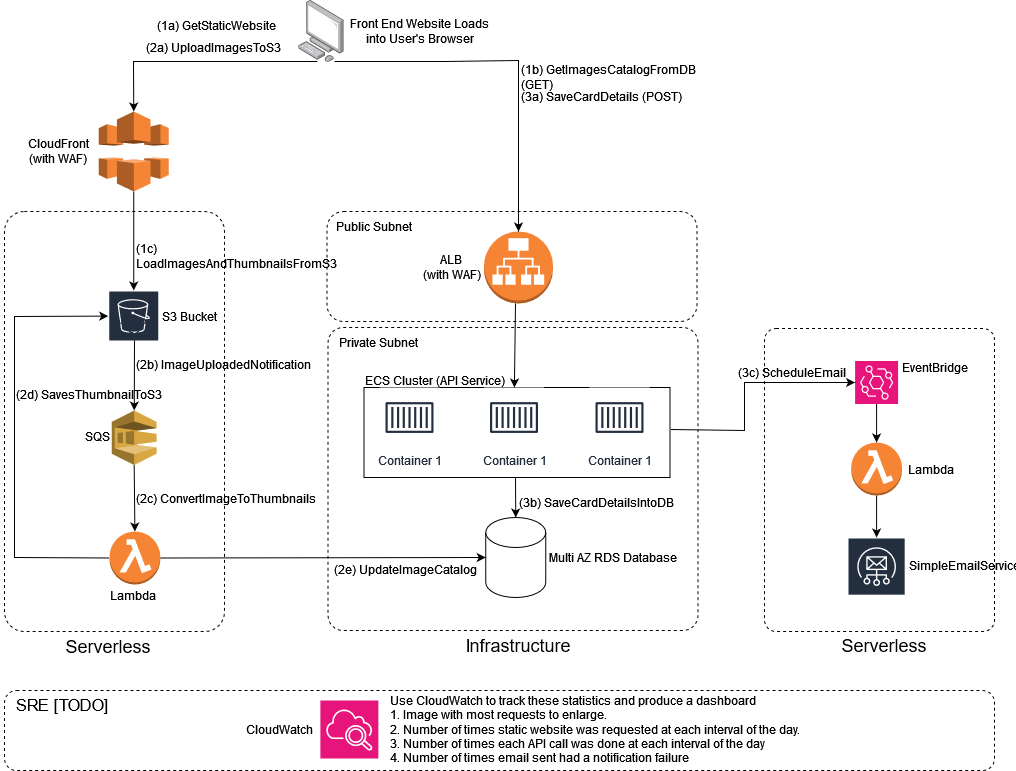

The diagram above was exported from draw.io. Its source (the exported page's mxGraphModel, read from the mxfile embedded in the PNG):
<mxGraphModel dx="1845" dy="525" grid="1" gridSize="10" guides="1" tooltips="1" connect="1" arrows="1" fold="1" page="1" pageScale="1" pageWidth="827" pageHeight="1169" math="0" shadow="0">
  <root>
    <mxCell id="0" />
    <mxCell id="1" parent="0" />
    <mxCell id="quWAVmiTlsj2P7utb9jM-25" value="" style="rounded=1;whiteSpace=wrap;html=1;fillColor=none;dashed=1;" parent="1" vertex="1">
      <mxGeometry x="-180" y="800" width="990" height="80" as="geometry" />
    </mxCell>
    <mxCell id="quWAVmiTlsj2P7utb9jM-16" value="" style="rounded=1;whiteSpace=wrap;html=1;fillColor=none;dashed=1;arcSize=5;" parent="1" vertex="1">
      <mxGeometry x="580" y="438" width="230" height="303" as="geometry" />
    </mxCell>
    <mxCell id="PhVrjeisomcBqUAI8S8D-25" value="" style="rounded=1;whiteSpace=wrap;html=1;fillColor=none;dashed=1;" parent="1" vertex="1">
      <mxGeometry x="142.5" y="321" width="370" height="110" as="geometry" />
    </mxCell>
    <mxCell id="PhVrjeisomcBqUAI8S8D-6" value="" style="rounded=1;whiteSpace=wrap;html=1;dashed=1;fillColor=none;arcSize=9;" parent="1" vertex="1">
      <mxGeometry x="-180" y="321" width="220" height="420" as="geometry" />
    </mxCell>
    <mxCell id="PhVrjeisomcBqUAI8S8D-11" value="" style="rounded=1;whiteSpace=wrap;html=1;fillColor=none;dashed=1;arcSize=5;" parent="1" vertex="1">
      <mxGeometry x="143.5" y="437" width="370" height="303" as="geometry" />
    </mxCell>
    <mxCell id="PhVrjeisomcBqUAI8S8D-32" value="" style="rounded=0;whiteSpace=wrap;html=1;fillColor=none;" parent="1" vertex="1">
      <mxGeometry x="179.5" y="497" width="306" height="90" as="geometry" />
    </mxCell>
    <mxCell id="PhVrjeisomcBqUAI8S8D-1" value="" style="image;points=[];aspect=fixed;html=1;align=center;shadow=0;dashed=0;image=img/lib/allied_telesis/computer_and_terminals/Personal_Computer.svg;" parent="1" vertex="1">
      <mxGeometry x="114.25" y="110" width="45.6" height="61.800000000000004" as="geometry" />
    </mxCell>
    <mxCell id="PhVrjeisomcBqUAI8S8D-2" value="Amazon S3" style="sketch=0;outlineConnect=0;fontColor=#232F3E;gradientColor=none;strokeColor=#ffffff;fillColor=#232F3E;dashed=0;verticalLabelPosition=middle;verticalAlign=bottom;align=center;html=1;whiteSpace=wrap;fontSize=10;fontStyle=1;spacing=3;shape=mxgraph.aws4.productIcon;prIcon=mxgraph.aws4.s3;" parent="1" vertex="1">
      <mxGeometry x="-76.25" y="400" width="51" height="51" as="geometry" />
    </mxCell>
    <mxCell id="PhVrjeisomcBqUAI8S8D-3" value="" style="outlineConnect=0;dashed=0;verticalLabelPosition=bottom;verticalAlign=top;align=center;html=1;shape=mxgraph.aws3.cloudfront;fillColor=#F58536;gradientColor=none;" parent="1" vertex="1">
      <mxGeometry x="-85.75" y="221" width="70" height="80" as="geometry" />
    </mxCell>
    <mxCell id="PhVrjeisomcBqUAI8S8D-4" value="" style="outlineConnect=0;dashed=0;verticalLabelPosition=bottom;verticalAlign=top;align=center;html=1;shape=mxgraph.aws3.application_load_balancer;fillColor=#F58534;gradientColor=none;" parent="1" vertex="1">
      <mxGeometry x="299.5" y="341" width="69" height="72" as="geometry" />
    </mxCell>
    <mxCell id="PhVrjeisomcBqUAI8S8D-7" value="Container 1" style="sketch=0;outlineConnect=0;fontColor=#232F3E;gradientColor=none;strokeColor=#232F3E;fillColor=#ffffff;dashed=0;verticalLabelPosition=bottom;verticalAlign=top;align=center;html=1;fontSize=12;fontStyle=0;aspect=fixed;shape=mxgraph.aws4.resourceIcon;resIcon=mxgraph.aws4.container_1;" parent="1" vertex="1">
      <mxGeometry x="195" y="497" width="60" height="60" as="geometry" />
    </mxCell>
    <mxCell id="PhVrjeisomcBqUAI8S8D-8" value="Container 1" style="sketch=0;outlineConnect=0;fontColor=#232F3E;gradientColor=none;strokeColor=#232F3E;fillColor=#ffffff;dashed=0;verticalLabelPosition=bottom;verticalAlign=top;align=center;html=1;fontSize=12;fontStyle=0;aspect=fixed;shape=mxgraph.aws4.resourceIcon;resIcon=mxgraph.aws4.container_1;" parent="1" vertex="1">
      <mxGeometry x="299.5" y="497" width="60" height="60" as="geometry" />
    </mxCell>
    <mxCell id="PhVrjeisomcBqUAI8S8D-9" value="Container 1" style="sketch=0;outlineConnect=0;fontColor=#232F3E;gradientColor=none;strokeColor=#232F3E;fillColor=#ffffff;dashed=0;verticalLabelPosition=bottom;verticalAlign=top;align=center;html=1;fontSize=12;fontStyle=0;aspect=fixed;shape=mxgraph.aws4.resourceIcon;resIcon=mxgraph.aws4.container_1;" parent="1" vertex="1">
      <mxGeometry x="405" y="497" width="60" height="60" as="geometry" />
    </mxCell>
    <mxCell id="PhVrjeisomcBqUAI8S8D-10" value="Multi AZ RDS Database" style="text;strokeColor=none;align=center;fillColor=none;html=1;verticalAlign=middle;whiteSpace=wrap;rounded=0;" parent="1" vertex="1">
      <mxGeometry x="342.5" y="652" width="171" height="30" as="geometry" />
    </mxCell>
    <mxCell id="PhVrjeisomcBqUAI8S8D-14" value="" style="outlineConnect=0;dashed=0;verticalLabelPosition=bottom;verticalAlign=top;align=center;html=1;shape=mxgraph.aws3.lambda_function;fillColor=#F58534;gradientColor=none;" parent="1" vertex="1">
      <mxGeometry x="-75" y="641" width="50.79" height="53" as="geometry" />
    </mxCell>
    <mxCell id="PhVrjeisomcBqUAI8S8D-18" value="" style="outlineConnect=0;dashed=0;verticalLabelPosition=bottom;verticalAlign=top;align=center;html=1;shape=mxgraph.aws3.sqs;fillColor=#D9A741;gradientColor=none;" parent="1" vertex="1">
      <mxGeometry x="-72.75" y="520" width="44.83" height="54.5" as="geometry" />
    </mxCell>
    <mxCell id="PhVrjeisomcBqUAI8S8D-24" value="" style="shape=cylinder3;whiteSpace=wrap;html=1;boundedLbl=1;backgroundOutline=1;size=15;" parent="1" vertex="1">
      <mxGeometry x="301.25" y="627" width="60" height="80" as="geometry" />
    </mxCell>
    <mxCell id="PhVrjeisomcBqUAI8S8D-26" value="Serverless" style="text;html=1;strokeColor=none;fillColor=none;align=center;verticalAlign=middle;whiteSpace=wrap;rounded=0;fontSize=18;" parent="1" vertex="1">
      <mxGeometry x="-106.25" y="741" width="60" height="30" as="geometry" />
    </mxCell>
    <mxCell id="PhVrjeisomcBqUAI8S8D-27" value="CloudFront&lt;br&gt;(with WAF)" style="text;html=1;strokeColor=none;fillColor=none;align=center;verticalAlign=middle;whiteSpace=wrap;rounded=0;" parent="1" vertex="1">
      <mxGeometry x="-160" y="246" width="69.25" height="30" as="geometry" />
    </mxCell>
    <mxCell id="PhVrjeisomcBqUAI8S8D-28" value="ALB&lt;br&gt;(with WAF)" style="text;html=1;strokeColor=none;fillColor=none;align=center;verticalAlign=middle;whiteSpace=wrap;rounded=0;" parent="1" vertex="1">
      <mxGeometry x="229.50000000000003" y="362" width="74.5" height="30" as="geometry" />
    </mxCell>
    <mxCell id="PhVrjeisomcBqUAI8S8D-29" value="Public Subnet" style="text;html=1;strokeColor=none;fillColor=none;align=center;verticalAlign=middle;whiteSpace=wrap;rounded=0;" parent="1" vertex="1">
      <mxGeometry x="140" y="321" width="100" height="30" as="geometry" />
    </mxCell>
    <mxCell id="PhVrjeisomcBqUAI8S8D-30" value="Private Subnet" style="text;html=1;strokeColor=none;fillColor=none;align=center;verticalAlign=middle;whiteSpace=wrap;rounded=0;" parent="1" vertex="1">
      <mxGeometry x="143.5" y="437" width="100" height="30" as="geometry" />
    </mxCell>
    <mxCell id="PhVrjeisomcBqUAI8S8D-33" value="SQS" style="text;html=1;strokeColor=none;fillColor=none;align=center;verticalAlign=middle;whiteSpace=wrap;rounded=0;" parent="1" vertex="1">
      <mxGeometry x="-117" y="531" width="60" height="30" as="geometry" />
    </mxCell>
    <mxCell id="PhVrjeisomcBqUAI8S8D-34" value="Lambda" style="text;html=1;strokeColor=none;fillColor=none;align=center;verticalAlign=middle;whiteSpace=wrap;rounded=0;" parent="1" vertex="1">
      <mxGeometry x="-80.75" y="690" width="60" height="30" as="geometry" />
    </mxCell>
    <mxCell id="PhVrjeisomcBqUAI8S8D-35" value="S3 Bucket" style="text;html=1;strokeColor=none;fillColor=none;align=center;verticalAlign=middle;whiteSpace=wrap;rounded=0;" parent="1" vertex="1">
      <mxGeometry x="-25.25" y="410.5" width="60" height="30" as="geometry" />
    </mxCell>
    <mxCell id="PhVrjeisomcBqUAI8S8D-36" value="ECS Cluster (API Service)" style="text;html=1;strokeColor=none;fillColor=none;align=center;verticalAlign=middle;whiteSpace=wrap;rounded=0;" parent="1" vertex="1">
      <mxGeometry x="170.5" y="475" width="159.5" height="30" as="geometry" />
    </mxCell>
    <mxCell id="PhVrjeisomcBqUAI8S8D-39" value="Infrastructure" style="text;html=1;strokeColor=none;fillColor=none;align=center;verticalAlign=middle;whiteSpace=wrap;rounded=0;fontSize=18;" parent="1" vertex="1">
      <mxGeometry x="304" y="740" width="60" height="30" as="geometry" />
    </mxCell>
    <mxCell id="PhVrjeisomcBqUAI8S8D-42" value="" style="endArrow=classic;html=1;rounded=0;exitX=0.406;exitY=0.987;exitDx=0;exitDy=0;exitPerimeter=0;entryX=0.5;entryY=0;entryDx=0;entryDy=0;entryPerimeter=0;" parent="1" source="PhVrjeisomcBqUAI8S8D-1" target="PhVrjeisomcBqUAI8S8D-3" edge="1">
      <mxGeometry width="50" height="50" relative="1" as="geometry">
        <mxPoint x="140" y="381" as="sourcePoint" />
        <mxPoint x="190" y="331" as="targetPoint" />
        <Array as="points">
          <mxPoint x="-51" y="171" />
        </Array>
      </mxGeometry>
    </mxCell>
    <mxCell id="PhVrjeisomcBqUAI8S8D-43" value="" style="endArrow=classic;html=1;rounded=0;" parent="1" target="PhVrjeisomcBqUAI8S8D-18" edge="1">
      <mxGeometry width="50" height="50" relative="1" as="geometry">
        <mxPoint x="-50" y="450" as="sourcePoint" />
        <mxPoint y="401" as="targetPoint" />
      </mxGeometry>
    </mxCell>
    <mxCell id="PhVrjeisomcBqUAI8S8D-44" value="" style="endArrow=classic;html=1;rounded=0;exitX=0.5;exitY=1;exitDx=0;exitDy=0;exitPerimeter=0;entryX=0.5;entryY=0;entryDx=0;entryDy=0;entryPerimeter=0;" parent="1" source="PhVrjeisomcBqUAI8S8D-18" target="PhVrjeisomcBqUAI8S8D-14" edge="1">
      <mxGeometry width="50" height="50" relative="1" as="geometry">
        <mxPoint x="-50" y="587" as="sourcePoint" />
        <mxPoint x="-50" y="631" as="targetPoint" />
      </mxGeometry>
    </mxCell>
    <mxCell id="PhVrjeisomcBqUAI8S8D-45" value="Front End Website Loads into User's Browser" style="text;html=1;strokeColor=none;fillColor=none;align=center;verticalAlign=middle;whiteSpace=wrap;rounded=0;" parent="1" vertex="1">
      <mxGeometry x="159.85" y="125.9" width="150.5" height="30" as="geometry" />
    </mxCell>
    <mxCell id="PhVrjeisomcBqUAI8S8D-46" value="(1a) GetStaticWebsite" style="text;html=1;strokeColor=none;fillColor=none;align=left;verticalAlign=middle;whiteSpace=wrap;rounded=0;" parent="1" vertex="1">
      <mxGeometry x="-29.25" y="120" width="169.25" height="30" as="geometry" />
    </mxCell>
    <mxCell id="PhVrjeisomcBqUAI8S8D-47" value="(2a) UploadImagesToS3" style="text;html=1;strokeColor=none;fillColor=none;align=center;verticalAlign=middle;whiteSpace=wrap;rounded=0;" parent="1" vertex="1">
      <mxGeometry x="-40" y="141.8" width="138.75" height="30" as="geometry" />
    </mxCell>
    <mxCell id="PhVrjeisomcBqUAI8S8D-48" value="" style="endArrow=classic;html=1;rounded=0;entryX=0.5;entryY=0;entryDx=0;entryDy=0;entryPerimeter=0;" parent="1" target="PhVrjeisomcBqUAI8S8D-4" edge="1">
      <mxGeometry width="50" height="50" relative="1" as="geometry">
        <mxPoint x="150" y="171" as="sourcePoint" />
        <mxPoint x="330" y="341" as="targetPoint" />
        <Array as="points">
          <mxPoint x="260" y="171" />
          <mxPoint x="334" y="170" />
        </Array>
      </mxGeometry>
    </mxCell>
    <mxCell id="PhVrjeisomcBqUAI8S8D-50" value="(2b) ImageUploadedNotification" style="text;html=1;strokeColor=none;fillColor=none;align=center;verticalAlign=middle;whiteSpace=wrap;rounded=0;" parent="1" vertex="1">
      <mxGeometry x="-50.37" y="459" width="177.5" height="30" as="geometry" />
    </mxCell>
    <mxCell id="PhVrjeisomcBqUAI8S8D-51" value="(2c) ConvertImageToThumbnails" style="text;html=1;strokeColor=none;fillColor=none;align=center;verticalAlign=middle;whiteSpace=wrap;rounded=0;" parent="1" vertex="1">
      <mxGeometry x="-56.25" y="593" width="195" height="30" as="geometry" />
    </mxCell>
    <mxCell id="PhVrjeisomcBqUAI8S8D-54" value="" style="endArrow=classic;html=1;rounded=0;exitX=0;exitY=0.5;exitDx=0;exitDy=0;exitPerimeter=0;" parent="1" source="PhVrjeisomcBqUAI8S8D-14" target="PhVrjeisomcBqUAI8S8D-2" edge="1">
      <mxGeometry width="50" height="50" relative="1" as="geometry">
        <mxPoint x="-160" y="539" as="sourcePoint" />
        <mxPoint x="-90" y="410" as="targetPoint" />
        <Array as="points">
          <mxPoint x="-170" y="667" />
          <mxPoint x="-170" y="426" />
        </Array>
      </mxGeometry>
    </mxCell>
    <mxCell id="PhVrjeisomcBqUAI8S8D-55" value="(2d) SavesThumbnailToS3" style="text;html=1;strokeColor=none;fillColor=none;align=center;verticalAlign=middle;whiteSpace=wrap;rounded=0;" parent="1" vertex="1">
      <mxGeometry x="-184" y="489" width="177.5" height="30" as="geometry" />
    </mxCell>
    <mxCell id="PhVrjeisomcBqUAI8S8D-56" value="" style="endArrow=classic;html=1;rounded=0;exitX=0.5;exitY=1;exitDx=0;exitDy=0;exitPerimeter=0;" parent="1" source="PhVrjeisomcBqUAI8S8D-3" target="PhVrjeisomcBqUAI8S8D-2" edge="1">
      <mxGeometry width="50" height="50" relative="1" as="geometry">
        <mxPoint x="40" y="286" as="sourcePoint" />
        <mxPoint x="90" y="236" as="targetPoint" />
      </mxGeometry>
    </mxCell>
    <mxCell id="quWAVmiTlsj2P7utb9jM-2" value="" style="endArrow=classic;html=1;rounded=0;exitX=1;exitY=0.5;exitDx=0;exitDy=0;exitPerimeter=0;entryX=0;entryY=0.5;entryDx=0;entryDy=0;entryPerimeter=0;" parent="1" source="PhVrjeisomcBqUAI8S8D-14" target="PhVrjeisomcBqUAI8S8D-24" edge="1">
      <mxGeometry width="50" height="50" relative="1" as="geometry">
        <mxPoint x="-292" y="737" as="sourcePoint" />
        <mxPoint x="-300" y="481" as="targetPoint" />
        <Array as="points" />
      </mxGeometry>
    </mxCell>
    <mxCell id="quWAVmiTlsj2P7utb9jM-3" value="(2e) UpdateImageCatalog" style="text;html=1;strokeColor=none;fillColor=none;align=center;verticalAlign=middle;whiteSpace=wrap;rounded=0;" parent="1" vertex="1">
      <mxGeometry x="131.75" y="664" width="177.5" height="30" as="geometry" />
    </mxCell>
    <mxCell id="quWAVmiTlsj2P7utb9jM-4" value="(1b) GetImagesCatalogFromDB (GET)" style="text;html=1;strokeColor=none;fillColor=none;align=left;verticalAlign=middle;whiteSpace=wrap;rounded=0;" parent="1" vertex="1">
      <mxGeometry x="334.5" y="171.8" width="207.5" height="30" as="geometry" />
    </mxCell>
    <mxCell id="quWAVmiTlsj2P7utb9jM-5" value="(1c) LoadImagesAndThumbnailsFromS3" style="text;html=1;strokeColor=none;fillColor=none;align=left;verticalAlign=middle;whiteSpace=wrap;rounded=0;" parent="1" vertex="1">
      <mxGeometry x="-50.37" y="351" width="226.25" height="30" as="geometry" />
    </mxCell>
    <mxCell id="quWAVmiTlsj2P7utb9jM-6" value="" style="endArrow=classic;html=1;rounded=0;" parent="1" target="PhVrjeisomcBqUAI8S8D-8" edge="1">
      <mxGeometry width="50" height="50" relative="1" as="geometry">
        <mxPoint x="331" y="413" as="sourcePoint" />
        <mxPoint x="471" y="363" as="targetPoint" />
      </mxGeometry>
    </mxCell>
    <mxCell id="quWAVmiTlsj2P7utb9jM-7" value="(3a) SaveCardDetails (POST)" style="text;html=1;strokeColor=none;fillColor=none;align=left;verticalAlign=middle;whiteSpace=wrap;rounded=0;" parent="1" vertex="1">
      <mxGeometry x="335" y="191" width="169.25" height="30" as="geometry" />
    </mxCell>
    <mxCell id="quWAVmiTlsj2P7utb9jM-8" value="(3b) SaveCardDetailsIntoDB" style="text;html=1;strokeColor=none;fillColor=none;align=left;verticalAlign=middle;whiteSpace=wrap;rounded=0;" parent="1" vertex="1">
      <mxGeometry x="333" y="597" width="169.25" height="30" as="geometry" />
    </mxCell>
    <mxCell id="quWAVmiTlsj2P7utb9jM-9" value="" style="endArrow=classic;html=1;rounded=0;entryX=0.5;entryY=0;entryDx=0;entryDy=0;entryPerimeter=0;" parent="1" target="PhVrjeisomcBqUAI8S8D-24" edge="1">
      <mxGeometry width="50" height="50" relative="1" as="geometry">
        <mxPoint x="331" y="587" as="sourcePoint" />
        <mxPoint x="329.5" y="630" as="targetPoint" />
      </mxGeometry>
    </mxCell>
    <mxCell id="quWAVmiTlsj2P7utb9jM-10" value="" style="sketch=0;points=[[0,0,0],[0.25,0,0],[0.5,0,0],[0.75,0,0],[1,0,0],[0,1,0],[0.25,1,0],[0.5,1,0],[0.75,1,0],[1,1,0],[0,0.25,0],[0,0.5,0],[0,0.75,0],[1,0.25,0],[1,0.5,0],[1,0.75,0]];outlineConnect=0;fontColor=#232F3E;fillColor=#E7157B;strokeColor=#ffffff;dashed=0;verticalLabelPosition=bottom;verticalAlign=top;align=center;html=1;fontSize=12;fontStyle=0;aspect=fixed;shape=mxgraph.aws4.resourceIcon;resIcon=mxgraph.aws4.eventbridge;" parent="1" vertex="1">
      <mxGeometry x="670.59" y="470.5" width="43" height="43" as="geometry" />
    </mxCell>
    <mxCell id="quWAVmiTlsj2P7utb9jM-11" value="EventBridge" style="text;html=1;strokeColor=none;fillColor=none;align=center;verticalAlign=middle;whiteSpace=wrap;rounded=0;" parent="1" vertex="1">
      <mxGeometry x="721.1800000000001" y="462" width="60" height="30" as="geometry" />
    </mxCell>
    <mxCell id="quWAVmiTlsj2P7utb9jM-12" value="" style="outlineConnect=0;dashed=0;verticalLabelPosition=bottom;verticalAlign=top;align=center;html=1;shape=mxgraph.aws3.lambda_function;fillColor=#F58534;gradientColor=none;" parent="1" vertex="1">
      <mxGeometry x="666.7" y="552" width="50.79" height="53" as="geometry" />
    </mxCell>
    <mxCell id="quWAVmiTlsj2P7utb9jM-13" value="" style="sketch=0;outlineConnect=0;fontColor=#232F3E;gradientColor=none;strokeColor=#ffffff;fillColor=#232F3E;dashed=0;verticalLabelPosition=middle;verticalAlign=bottom;align=center;html=1;whiteSpace=wrap;fontSize=10;fontStyle=1;spacing=3;shape=mxgraph.aws4.productIcon;prIcon=mxgraph.aws4.simple_email_service;" parent="1" vertex="1">
      <mxGeometry x="663" y="647" width="58.18" height="80" as="geometry" />
    </mxCell>
    <mxCell id="quWAVmiTlsj2P7utb9jM-14" value="Lambda" style="text;html=1;strokeColor=none;fillColor=none;align=center;verticalAlign=middle;whiteSpace=wrap;rounded=0;" parent="1" vertex="1">
      <mxGeometry x="717.49" y="563.5" width="60" height="30" as="geometry" />
    </mxCell>
    <mxCell id="quWAVmiTlsj2P7utb9jM-15" value="SimpleEmailService" style="text;html=1;strokeColor=none;fillColor=none;align=center;verticalAlign=middle;whiteSpace=wrap;rounded=0;" parent="1" vertex="1">
      <mxGeometry x="750.0000000000001" y="660" width="60" height="30" as="geometry" />
    </mxCell>
    <mxCell id="quWAVmiTlsj2P7utb9jM-17" value="Serverless" style="text;html=1;strokeColor=none;fillColor=none;align=center;verticalAlign=middle;whiteSpace=wrap;rounded=0;fontSize=18;" parent="1" vertex="1">
      <mxGeometry x="670" y="740" width="60" height="30" as="geometry" />
    </mxCell>
    <mxCell id="quWAVmiTlsj2P7utb9jM-18" value="" style="endArrow=classic;html=1;rounded=0;entryX=0;entryY=0.5;entryDx=0;entryDy=0;entryPerimeter=0;" parent="1" target="quWAVmiTlsj2P7utb9jM-10" edge="1">
      <mxGeometry width="50" height="50" relative="1" as="geometry">
        <mxPoint x="485.5" y="539" as="sourcePoint" />
        <mxPoint x="535.5" y="489" as="targetPoint" />
        <Array as="points">
          <mxPoint x="560" y="540" />
          <mxPoint x="560" y="492" />
        </Array>
      </mxGeometry>
    </mxCell>
    <mxCell id="quWAVmiTlsj2P7utb9jM-19" value="" style="endArrow=classic;html=1;rounded=0;exitX=0.5;exitY=1;exitDx=0;exitDy=0;exitPerimeter=0;" parent="1" source="quWAVmiTlsj2P7utb9jM-10" target="quWAVmiTlsj2P7utb9jM-12" edge="1">
      <mxGeometry width="50" height="50" relative="1" as="geometry">
        <mxPoint x="722.49" y="362" as="sourcePoint" />
        <mxPoint x="772.49" y="312" as="targetPoint" />
      </mxGeometry>
    </mxCell>
    <mxCell id="quWAVmiTlsj2P7utb9jM-20" value="" style="endArrow=classic;html=1;rounded=0;exitX=0.5;exitY=1;exitDx=0;exitDy=0;exitPerimeter=0;" parent="1" source="quWAVmiTlsj2P7utb9jM-12" target="quWAVmiTlsj2P7utb9jM-13" edge="1">
      <mxGeometry width="50" height="50" relative="1" as="geometry">
        <mxPoint x="730" y="609" as="sourcePoint" />
        <mxPoint x="730" y="641" as="targetPoint" />
      </mxGeometry>
    </mxCell>
    <mxCell id="quWAVmiTlsj2P7utb9jM-21" value="(3c) ScheduleEmail" style="text;html=1;strokeColor=none;fillColor=none;align=left;verticalAlign=middle;whiteSpace=wrap;rounded=0;" parent="1" vertex="1">
      <mxGeometry x="551.93" y="467" width="169.25" height="30" as="geometry" />
    </mxCell>
    <mxCell id="quWAVmiTlsj2P7utb9jM-22" value="" style="sketch=0;points=[[0,0,0],[0.25,0,0],[0.5,0,0],[0.75,0,0],[1,0,0],[0,1,0],[0.25,1,0],[0.5,1,0],[0.75,1,0],[1,1,0],[0,0.25,0],[0,0.5,0],[0,0.75,0],[1,0.25,0],[1,0.5,0],[1,0.75,0]];points=[[0,0,0],[0.25,0,0],[0.5,0,0],[0.75,0,0],[1,0,0],[0,1,0],[0.25,1,0],[0.5,1,0],[0.75,1,0],[1,1,0],[0,0.25,0],[0,0.5,0],[0,0.75,0],[1,0.25,0],[1,0.5,0],[1,0.75,0]];outlineConnect=0;fontColor=#232F3E;fillColor=#E7157B;strokeColor=#ffffff;dashed=0;verticalLabelPosition=bottom;verticalAlign=top;align=center;html=1;fontSize=12;fontStyle=0;aspect=fixed;shape=mxgraph.aws4.resourceIcon;resIcon=mxgraph.aws4.cloudwatch_2;" parent="1" vertex="1">
      <mxGeometry x="135.88" y="810" width="58" height="58" as="geometry" />
    </mxCell>
    <mxCell id="quWAVmiTlsj2P7utb9jM-23" value="CloudWatch" style="text;html=1;strokeColor=none;fillColor=none;align=center;verticalAlign=middle;whiteSpace=wrap;rounded=0;" parent="1" vertex="1">
      <mxGeometry x="64.50000000000006" y="824" width="60" height="30" as="geometry" />
    </mxCell>
    <mxCell id="quWAVmiTlsj2P7utb9jM-24" value="Use CloudWatch to track these statistics and produce a dashboard&lt;br&gt;1. Image with most requests to enlarge.&lt;br&gt;2. Number of times static website was requested at each interval of the day.&lt;br&gt;3. Number of times each API call was done&amp;nbsp;at each interval of the day&lt;br&gt;4. Number of times email sent had a notification failure" style="text;html=1;strokeColor=none;fillColor=none;align=left;verticalAlign=middle;whiteSpace=wrap;rounded=0;" parent="1" vertex="1">
      <mxGeometry x="203.5" y="824" width="426.5" height="30" as="geometry" />
    </mxCell>
    <mxCell id="quWAVmiTlsj2P7utb9jM-26" value="SRE [TODO]" style="text;html=1;strokeColor=none;fillColor=none;align=center;verticalAlign=middle;whiteSpace=wrap;rounded=0;fontSize=17;" parent="1" vertex="1">
      <mxGeometry x="-184" y="800" width="124" height="30" as="geometry" />
    </mxCell>
  </root>
</mxGraphModel>